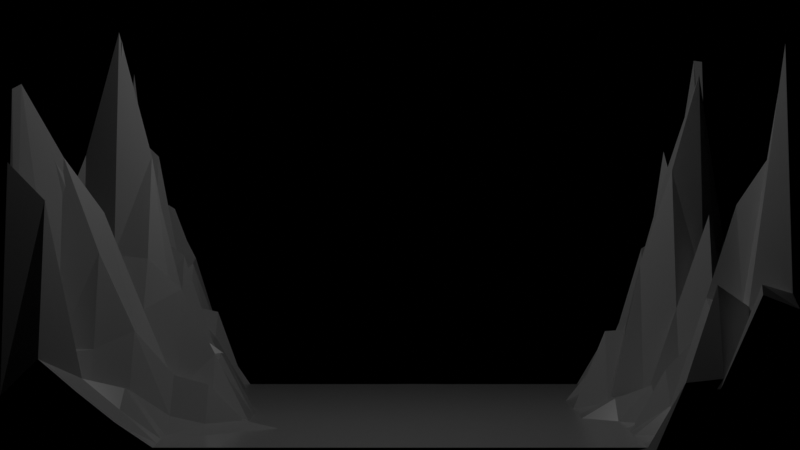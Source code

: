 # Source: Tron_Flat.blend  (saved by Blender 2.80.71; exported with 4.5.12 LTS)
import bpy
from mathutils import Matrix  # noqa: F401  (used for matrix-valued properties, if any)

bpy.ops.wm.read_factory_settings(use_empty=True)
scene = bpy.context.scene
scene.name = 'Scene'

# ---- collections
col_collection = bpy.data.collections.new('Collection'); scene.collection.children.link(col_collection)

# ---- materials (node trees are filled in below, after node groups)
mat_material = bpy.data.materials.new('Material')
mat_material.use_transparent_shadow = False
mat_material.roughness = 0.25

# ---- material node trees
mat_material.use_nodes = True; mat_material.node_tree.nodes.clear()
_N = mat_material.node_tree.nodes; _L = mat_material.node_tree.links
n0 = _N.new('ShaderNodeOutputMaterial'); n0.name = 'Material Output'; n0.location = (300, 300)
n1 = _N.new('ShaderNodeBsdfPrincipled'); n1.name = 'Principled BSDF'; n1.location = (10, 300)
n1.distribution = 'GGX'
n1.subsurface_method = 'BURLEY'
n1.inputs[2].default_value = 0.3
n1.inputs[3].default_value = 1.55
n1.inputs[27].default_value = (0.0, 0.0, 0.0, 1.0)
n1.inputs[28].default_value = 1.0
_L.new(n1.outputs[0], n0.inputs[0])
n0.is_active_output = True

# ---- world
world_world = bpy.data.worlds.new('World'); scene.world = world_world
world_world.use_nodes = True; world_world.node_tree.nodes.clear()
_N = world_world.node_tree.nodes; _L = world_world.node_tree.links
n0 = _N.new('ShaderNodeOutputWorld'); n0.name = 'World Output'; n0.location = (300, 300)
n1 = _N.new('ShaderNodeBackground'); n1.name = 'Background'; n1.location = (10, 300)
n1.inputs[0].default_value = (0.0, 0.0, 0.0, 1.0)
_L.new(n1.outputs[0], n0.inputs[0])
n0.is_active_output = True
world_world.color = (0.05088, 0.05088, 0.05088)
world_world.use_sun_shadow = False
world_world.sun_shadow_jitter_overblur = 0.0

# ---- cameras
cam_camera = bpy.data.cameras.new('Camera')
cam_camera.dof.focus_distance = 0.0
cam_camera.dof.aperture_fstop = 128.0

# ---- lights
light_point = bpy.data.lights.new('Point', 'POINT')
light_point.transmission_factor = 0.0
light_point.energy = 1000.0
light_point.shadow_buffer_clip_start = 0.5
light_point.shadow_soft_size = 0.25
light_point.shadow_maximum_resolution = 0.006
light_point.use_absolute_resolution = True

# ---- meshes
me_plane = bpy.data.meshes.new('Plane')
me_plane.from_pydata([(18.0, 20.0, 10.95), (-18.0, 14.29, 3.743), (-18.0, 6.667, 8.573), (12.86, 0.0, 2.905), (18.0, 1.905, 18.49), (18.0, 3.81, 13.51), (18.0, 6.667, 1.945), (18.0, 7.619, 6.958), (18.0, 14.29, 7.078), (18.0, 15.24, 10.68), (18.0, 16.19, 13.67), (18.0, 17.14, 13.39), (18.0, 18.1, 20.08), (16.29, 20.0, 2.488), (14.57, 20.0, 2.322), (0.8571, 20.0, 0.0), (-14.57, 20.0, 11.27), (-16.29, 5.714, 2.695), (-16.29, 6.667, 2.138), (-16.29, 8.571, 3.329), (-16.29, 12.38, 1.448), (-16.29, 17.14, 15.79), (-16.29, 18.1, 19.26), (-14.57, 5.714, 4.019), (-14.57, 6.667, 8.49), (-14.57, 7.619, 20.0), (-14.57, 8.571, 4.595), (-14.57, 11.43, 1.383), (-14.57, 12.38, 4.225), (-14.57, 15.24, 5.085), (-14.57, 17.14, 14.14), (-14.57, 19.05, 2.259), (-12.86, 0.9524, 1.545), (-12.86, 3.81, 4.912), (-12.86, 5.714, 5.769), (-12.86, 10.48, 2.497), (-11.14, 4.762, 2.609), (-11.14, 6.667, 6.741), (-11.14, 8.571, 3.026), (-11.14, 14.29, 0.0), (-9.429, 8.571, 3.273), (-7.714, 3.81, 0.0), (-6.0, 3.81, 0.0), (2.571, 3.81, 0.0), (2.571, 16.19, 0.0), (4.286, 6.667, 0.0), (6.0, 17.14, 0.0), (6.0, 19.05, 0.0), (7.714, 3.81, 0.0), (9.429, 9.524, 0.0), (9.429, 10.48, 0.0), (9.429, 11.43, 0.0), (11.14, 6.667, 0.0), (11.14, 15.24, 0.0), (12.86, 0.9524, 0.5216), (12.86, 1.905, 0.1832), (12.86, 2.857, 1.407), (12.86, 3.81, 3.01), (12.86, 6.667, 1.848), (12.86, 7.619, 1.374), (12.86, 9.524, 7.931), (12.86, 11.43, 1.802), (12.86, 13.33, 4.395), (12.86, 16.19, 1.847), (12.86, 17.14, 2.876), (12.86, 18.1, 2.727), (14.57, 0.9524, 7.26), (14.57, 1.905, 5.868), (14.57, 2.857, 6.537), (14.57, 4.762, 4.424), (14.57, 5.714, 2.184), (14.57, 7.619, 0.438), (14.57, 8.571, 5.615), (14.57, 9.524, 12.93), (14.57, 10.48, 13.15), (14.57, 11.43, 14.08), (14.57, 14.29, 4.633), (14.57, 15.24, 4.786), (14.57, 18.1, 3.781), (16.29, 1.905, 6.195), (16.29, 2.857, 6.14), (16.29, 7.619, 5.243), (16.29, 8.571, 10.56), (16.29, 13.33, 2.445), (16.29, 14.29, 3.961), (16.29, 15.24, 3.275), (16.29, 16.19, 6.547), (-18.0, 0.009943, 2.298), (18.0, -0.008611, 6.218), (-18.0, 19.99, 4.171), (-17.99, 19.04, 12.15), (-17.99, 18.09, 0.258), (-17.99, 17.15, 7.924), (-18.0, 16.19, 2.516), (-18.01, 15.23, 7.337), (-17.99, 13.34, 0.7296), (-17.99, 12.38, -0.001931), (-17.99, 11.42, 0.319), (-18.0, 10.47, 5.207), (-18.0, 9.525, 7.037), (-17.99, 8.572, 4.124), (-18.0, 7.61, 6.953), (-18.01, 5.71, 4.389), (-17.99, 4.758, 9.652), (-17.99, 3.807, 0.7964), (-18.01, 2.856, 16.72), (-18.01, 1.903, 4.874), (-18.0, 0.9525, 12.89), (-16.29, 0.009431, 3.968), (-14.58, 0.005587, 2.511), (-12.86, 0.002335, 1.141), (-11.15, 0.000857, -0.009424), (-9.429, 0.0, -0.01), (-7.714, 0.0, -0.01), (-6.0, 0.0, -0.01), (-4.286, 0.0, -0.01), (-2.571, 0.0, -0.01), (-0.8571, 0.0, -0.01), (0.8571, 0.0, -0.01), (2.571, 0.0, -0.01), (4.286, 0.0, -0.01), (6.0, 0.0, -0.01), (7.714, 0.0, -0.01), (9.429, 0.0, -0.01), (11.15, -0.003789, -0.008745), (14.58, 0.002269, 3.093), (16.29, -0.0085, 7.333), (18.01, 0.9586, 6.873), (18.01, 2.856, 16.43), (17.99, 4.759, 0.9808), (17.99, 5.717, 1.535), (17.99, 8.568, 1.939), (17.99, 9.525, 2.551), (17.99, 10.48, 0.1627), (18.0, 11.42, 8.547), (18.0, 12.37, 3.155), (18.0, 13.34, 2.296), (18.01, 19.04, 6.507), (12.86, 20.0, 2.886), (11.15, 20.0, -0.008831), (9.429, 20.0, -0.01), (7.714, 20.0, -0.01), (6.0, 20.0, -0.01), (4.286, 20.0, -0.01), (2.571, 20.0, -0.01), (-0.8571, 20.0, -0.01), (-2.571, 20.0, -0.01), (-4.286, 20.0, -0.01), (-6.0, 20.0, -0.01), (-7.714, 20.0, -0.01), (-9.431, 20.0, -0.008843), (-11.15, 20.0, 2.479), (-12.86, 20.01, 7.931), (-16.29, 19.99, 6.012), (-16.29, 0.9525, 11.14), (-16.29, 1.903, 3.953), (-16.29, 2.866, 4.099), (-16.29, 3.816, 13.29), (-16.28, 4.756, 10.93), (-16.28, 7.618, 13.64), (-16.29, 9.524, 7.968), (-16.29, 10.47, 5.188), (-16.29, 11.42, 3.045), (-16.29, 13.34, 5.22), (-16.29, 14.29, 5.701), (-16.29, 15.24, 2.469), (-16.28, 16.2, 2.576), (-16.29, 19.04, 7.922), (-14.58, 0.9513, 2.969), (-14.58, 1.906, 1.301), (-14.57, 2.866, 4.099), (-14.58, 3.816, 8.678), (-14.58, 4.755, 10.63), (-14.58, 9.52, 6.289), (-14.57, 10.47, 0.5427), (-14.58, 13.33, 2.214), (-14.58, 14.29, 1.491), (-14.57, 16.2, 9.443), (-14.58, 18.09, 5.745), (-12.86, 1.907, 2.382), (-12.86, 2.863, 2.159), (-12.87, 4.763, 4.552), (-12.86, 6.674, 8.3), (-12.87, 7.621, 13.59), (-12.86, 8.564, 12.01), (-12.86, 9.516, 0.5428), (-12.86, 11.43, 0.7908), (-12.86, 12.38, 1.815), (-12.86, 13.33, -0.002221), (-12.86, 14.29, 1.508), (-12.86, 15.25, 4.911), (-12.86, 16.2, 8.198), (-12.86, 17.14, 5.176), (-12.86, 18.09, 4.037), (-12.86, 19.06, 7.639), (-11.15, 0.9536, -0.009245), (-11.15, 1.905, -0.009032), (-11.15, 2.859, -0.008614), (-11.15, 3.817, 0.7581), (-11.15, 5.717, 1.695), (-11.15, 7.618, 0.9415), (-11.14, 9.52, 4.376), (-11.14, 10.47, 3.401), (-11.15, 11.42, 2.363), (-11.15, 12.38, -0.008242), (-11.14, 13.33, -0.009801), (-11.15, 15.24, 0.738), (-11.15, 16.19, 3.046), (-11.15, 17.14, 3.264), (-11.15, 18.09, 4.693), (-11.15, 19.05, 0.07972), (-9.429, 0.9524, -0.01), (-9.429, 1.905, -0.01), (-9.429, 2.858, -0.009944), (-9.431, 3.815, 0.378), (-9.433, 4.763, 2.149), (-9.435, 5.716, 1.036), (-9.436, 6.669, 3.45), (-9.435, 7.618, 2.867), (-9.435, 9.521, 3.137), (-9.434, 10.47, 0.8897), (-9.432, 11.42, -0.008385), (-9.43, 12.38, -0.009748), (-9.429, 13.33, -0.01), (-9.429, 14.29, -0.009946), (-9.431, 15.24, -0.009393), (-9.433, 16.19, -0.008813), (-9.434, 17.14, -0.008472), (-9.433, 18.09, -0.008819), (-9.432, 19.05, -0.009552), (-7.714, 0.9524, -0.01), (-7.714, 1.905, -0.01), (-7.714, 2.857, -0.01), (-7.717, 4.763, 0.3769), (-7.718, 5.715, -0.009269), (-7.719, 6.668, -0.008827), (-7.719, 7.619, -0.008618), (-7.719, 8.572, -0.008602), (-7.719, 9.522, -0.008791), (-7.717, 10.47, -0.00932), (-7.715, 11.43, -0.009926), (-7.714, 12.38, -0.01), (-7.714, 13.33, -0.01), (-7.714, 14.29, -0.01), (-7.714, 15.24, -0.01), (-7.714, 16.19, -0.01), (-7.714, 17.14, -0.01), (-7.714, 18.1, -0.01), (-7.714, 19.05, -0.01), (-6.0, 0.9524, -0.01), (-6.0, 1.905, -0.01), (-6.0, 2.857, -0.01), (-6.0, 4.762, -0.01), (-6.0, 5.714, -0.01), (-6.0, 6.667, -0.01), (-6.0, 7.619, -0.01), (-6.0, 8.571, -0.01), (-6.0, 9.524, -0.01), (-6.0, 10.48, -0.01), (-6.0, 11.43, -0.01), (-6.0, 12.38, -0.01), (-6.0, 13.33, -0.01), (-6.0, 14.29, -0.01), (-6.0, 15.24, -0.01), (-6.0, 16.19, -0.01), (-6.0, 17.14, -0.01), (-6.0, 18.1, -0.01), (-6.0, 19.05, -0.01), (-4.286, 0.9524, -0.01), (-4.286, 1.905, -0.01), (-4.286, 2.857, -0.01), (-4.286, 3.81, -0.01), (-4.286, 4.762, -0.01), (-4.286, 5.714, -0.01), (-4.286, 6.667, -0.01), (-4.286, 7.619, -0.01), (-4.286, 8.571, -0.01), (-4.286, 9.524, -0.01), (-4.286, 10.48, -0.01), (-4.286, 11.43, -0.01), (-4.286, 12.38, -0.01), (-4.286, 13.33, -0.01), (-4.286, 14.29, -0.01), (-4.286, 15.24, -0.01), (-4.286, 16.19, -0.01), (-4.286, 17.14, -0.01), (-4.286, 18.1, -0.01), (-4.286, 19.05, -0.01), (-2.571, 0.9524, -0.01), (-2.571, 1.905, -0.01), (-2.571, 2.857, -0.01), (-2.571, 3.81, -0.01), (-2.571, 4.762, -0.01), (-2.571, 5.714, -0.01), (-2.571, 6.667, -0.01), (-2.571, 7.619, -0.01), (-2.571, 8.571, -0.01), (-2.571, 9.524, -0.01), (-2.571, 10.48, -0.01), (-2.571, 11.43, -0.01), (-2.571, 12.38, -0.01), (-2.571, 13.33, -0.01), (-2.571, 14.29, -0.01), (-2.571, 15.24, -0.01), (-2.571, 16.19, -0.01), (-2.571, 17.14, -0.01), (-2.571, 18.1, -0.01), (-2.571, 19.05, -0.01), (-0.8571, 0.9524, -0.01), (-0.8571, 1.905, -0.01), (-0.8571, 2.857, -0.01), (-0.8571, 3.81, -0.01), (-0.8571, 4.762, -0.01), (-0.8571, 5.714, -0.01), (-0.8571, 6.667, -0.01), (-0.8571, 7.619, -0.01), (-0.8571, 8.571, -0.01), (-0.8571, 9.524, -0.01), (-0.8571, 10.48, -0.01), (-0.8571, 11.43, -0.01), (-0.8571, 12.38, -0.01), (-0.8571, 13.33, -0.01), (-0.8571, 14.29, -0.01), (-0.8571, 15.24, -0.01), (-0.8571, 16.19, -0.01), (-0.8571, 17.14, -0.01), (-0.8571, 18.1, -0.01), (-0.8571, 19.05, -0.01), (0.8571, 0.9524, -0.01), (0.8571, 1.905, -0.01), (0.8571, 2.857, -0.01), (0.8571, 3.81, -0.01), (0.8571, 4.762, -0.01), (0.8571, 5.714, -0.01), (0.8571, 6.667, -0.01), (0.8571, 7.619, -0.01), (0.8571, 8.571, -0.01), (0.8571, 9.524, -0.01), (0.8571, 10.48, -0.01), (0.8571, 11.43, -0.01), (0.8571, 12.38, -0.01), (0.8571, 13.33, -0.01), (0.8571, 14.29, -0.01), (0.8571, 15.24, -0.01), (0.8571, 16.19, -0.01), (0.8571, 17.14, -0.01), (0.8571, 18.1, -0.01), (0.8571, 19.05, -0.01), (2.571, 0.9524, -0.01), (2.571, 1.905, -0.01), (2.571, 2.857, -0.01), (2.571, 4.762, -0.01), (2.571, 5.714, -0.01), (2.571, 6.667, -0.01), (2.571, 7.619, -0.01), (2.571, 8.571, -0.01), (2.571, 9.524, -0.01), (2.571, 10.48, -0.01), (2.571, 11.43, -0.01), (2.571, 12.38, -0.01), (2.571, 13.33, -0.01), (2.571, 14.29, -0.01), (2.571, 15.24, -0.01), (2.571, 17.14, -0.01), (2.571, 18.1, -0.01), (2.571, 19.05, -0.01), (4.286, 0.9524, -0.01), (4.286, 1.905, -0.01), (4.286, 2.857, -0.01), (4.286, 3.81, -0.01), (4.286, 4.762, -0.01), (4.286, 5.714, -0.01), (4.286, 7.619, -0.01), (4.286, 8.571, -0.01), (4.286, 9.524, -0.01), (4.286, 10.48, -0.01), (4.286, 11.43, -0.01), (4.286, 12.38, -0.01), (4.286, 13.33, -0.01), (4.286, 14.29, -0.01), (4.286, 15.24, -0.01), (4.286, 16.19, -0.01), (4.286, 17.14, -0.01), (4.286, 18.1, -0.01), (4.286, 19.05, -0.01), (6.0, 0.9524, -0.01), (6.0, 1.905, -0.01), (6.0, 2.857, -0.01), (6.0, 3.81, -0.01), (6.0, 4.762, -0.01), (6.0, 5.714, -0.01), (6.0, 6.667, -0.01), (6.0, 7.619, -0.01), (6.0, 8.571, -0.01), (6.0, 9.524, -0.01), (6.0, 10.48, -0.01), (6.0, 11.43, -0.01), (6.0, 12.38, -0.01), (6.0, 13.33, -0.01), (6.0, 14.29, -0.01), (6.0, 15.24, -0.01), (6.0, 16.19, -0.01), (6.0, 18.1, -0.01), (7.714, 0.9524, -0.01), (7.714, 1.905, -0.01), (7.714, 2.857, -0.01), (7.714, 4.762, -0.01), (7.714, 5.714, -0.01), (7.714, 6.667, -0.01), (7.714, 7.619, -0.01), (7.714, 8.571, -0.01), (7.714, 9.524, -0.01), (7.714, 10.48, -0.01), (7.714, 11.43, -0.01), (7.714, 12.38, -0.01), (7.714, 13.33, -0.01), (7.714, 14.29, -0.01), (7.714, 15.24, -0.01), (7.714, 16.19, -0.01), (7.714, 17.14, -0.01), (7.714, 18.1, -0.01), (7.714, 19.05, -0.01), (9.429, 0.9524, -0.01), (9.429, 1.905, -0.01), (9.429, 2.857, -0.01), (9.429, 3.81, -0.01), (9.429, 4.762, -0.01), (9.429, 5.714, -0.01), (9.429, 6.668, -0.009908), (9.431, 7.62, -0.009743), (9.431, 8.571, -0.009721), (9.432, 12.38, -0.009384), (9.432, 13.33, -0.009516), (9.43, 14.28, -0.009772), (9.429, 15.24, -0.01), (9.429, 16.19, -0.01), (9.429, 17.14, -0.01), (9.429, 18.1, -0.01), (9.429, 19.05, -0.01), (11.14, 0.9501, -0.009533), (11.14, 1.906, -0.009852), (11.15, 2.86, -0.009182), (11.15, 3.809, -0.009252), (11.14, 4.759, -0.009478), (11.14, 5.715, -0.009849), (11.15, 7.621, 1.017), (11.15, 8.57, 0.9278), (11.15, 9.529, 0.5045), (11.15, 10.47, 4.237), (11.15, 11.42, 1.796), (11.15, 12.38, 1.076), (11.15, 13.33, 2.106), (11.15, 14.28, -0.008238), (11.15, 16.19, -0.009004), (11.15, 17.14, -0.008822), (11.15, 18.09, -0.008877), (11.15, 19.05, -0.009164), (12.86, 4.757, 0.5416), (12.86, 5.714, -0.009077), (12.86, 8.574, 0.225), (12.87, 10.47, 4.366), (12.86, 12.38, 0.09671), (12.86, 14.28, 1.805), (12.86, 15.24, 2.305), (12.86, 19.05, 1.303), (14.58, 3.805, 2.715), (14.57, 6.67, 0.1728), (14.57, 12.37, 7.901), (14.57, 13.33, 2.836), (14.58, 16.19, 2.597), (14.58, 17.15, 8.596), (14.58, 19.04, 6.205), (16.29, 0.9533, 1.633), (16.29, 3.804, 10.99), (16.28, 4.754, 3.053), (16.28, 5.712, 3.491), (16.29, 6.672, 3.643), (16.28, 9.526, 6.619), (16.28, 10.48, 18.19), (16.28, 11.42, 6.915), (16.29, 12.37, 0.2703), (16.29, 17.15, 4.454), (16.3, 18.09, 9.465), (16.29, 19.04, 7.09)], [], [(483, 137, 0, 13), (167, 31, 16, 153), (31, 194, 152, 16), (327, 347, 15, 145), (347, 365, 144, 15), (384, 47, 142, 143), (47, 421, 141, 142), (464, 471, 14, 138), (471, 483, 13, 14), (103, 158, 17, 102), (102, 17, 18, 2), (2, 18, 159, 101), (101, 159, 19, 100), (100, 19, 160, 99), (97, 162, 20, 96), (96, 20, 163, 95), (95, 163, 164, 1), (1, 164, 165, 94), (93, 166, 21, 92), (92, 21, 22, 91), (91, 22, 167, 90), (158, 172, 23, 17), (17, 23, 24, 18), (18, 24, 25, 159), (159, 25, 26, 19), (19, 26, 173, 160), (161, 174, 27, 162), (162, 27, 28, 20), (20, 28, 175, 163), (164, 176, 29, 165), (165, 29, 177, 166), (166, 177, 30, 21), (21, 30, 178, 22), (22, 178, 31, 167), (109, 110, 32, 168), (168, 32, 179, 169), (170, 180, 33, 171), (171, 33, 181, 172), (172, 181, 34, 23), (23, 34, 182, 24), (24, 182, 183, 25), (25, 183, 184, 26), (26, 184, 185, 173), (173, 185, 35, 174), (174, 35, 186, 27), (27, 186, 187, 28), (28, 187, 188, 175), (176, 189, 190, 29), (29, 190, 191, 177), (177, 191, 192, 30), (30, 192, 193, 178), (178, 193, 194, 31), (110, 111, 195, 32), (32, 195, 196, 179), (180, 197, 198, 33), (33, 198, 36, 181), (181, 36, 199, 34), (34, 199, 37, 182), (182, 37, 200, 183), (183, 200, 38, 184), (184, 38, 201, 185), (185, 201, 202, 35), (35, 202, 203, 186), (188, 205, 39, 189), (189, 39, 206, 190), (198, 214, 215, 36), (36, 215, 216, 199), (199, 216, 217, 37), (37, 217, 218, 200), (200, 218, 40, 38), (38, 40, 219, 201), (205, 223, 224, 39), (39, 224, 225, 206), (213, 232, 41, 214), (214, 41, 233, 215), (218, 236, 237, 40), (40, 237, 238, 219), (232, 251, 42, 41), (41, 42, 252, 233), (251, 270, 271, 42), (42, 271, 272, 252), (330, 350, 43, 331), (331, 43, 351, 332), (343, 362, 44, 344), (344, 44, 363, 345), (350, 368, 369, 43), (43, 369, 370, 351), (352, 371, 45, 353), (353, 45, 372, 354), (362, 380, 381, 44), (44, 381, 382, 363), (371, 390, 391, 45), (45, 391, 392, 372), (381, 401, 46, 382), (382, 46, 402, 383), (383, 402, 47, 384), (387, 405, 48, 388), (388, 48, 406, 389), (401, 418, 419, 46), (46, 419, 420, 402), (402, 420, 421, 47), (405, 424, 425, 48), (48, 425, 426, 406), (410, 430, 49, 411), (411, 49, 50, 412), (412, 50, 51, 413), (413, 51, 431, 414), (427, 444, 52, 428), (428, 52, 445, 429), (430, 446, 447, 49), (49, 447, 448, 50), (50, 448, 449, 51), (51, 449, 450, 431), (433, 452, 53, 434), (434, 53, 453, 435), (124, 3, 54, 439), (439, 54, 55, 440), (440, 55, 56, 441), (441, 56, 57, 442), (442, 57, 457, 443), (444, 458, 58, 52), (52, 58, 59, 445), (445, 59, 459, 446), (446, 459, 60, 447), (447, 60, 460, 448), (448, 460, 61, 449), (449, 61, 461, 450), (450, 461, 62, 451), (451, 62, 462, 452), (452, 462, 463, 53), (53, 463, 63, 453), (453, 63, 64, 454), (454, 64, 65, 455), (455, 65, 464, 456), (3, 125, 66, 54), (54, 66, 67, 55), (55, 67, 68, 56), (56, 68, 465, 57), (57, 465, 69, 457), (457, 69, 70, 458), (458, 70, 466, 58), (58, 466, 71, 59), (59, 71, 72, 459), (459, 72, 73, 60), (60, 73, 74, 460), (460, 74, 75, 61), (61, 75, 467, 461), (461, 467, 468, 62), (62, 468, 76, 462), (462, 76, 77, 463), (463, 77, 469, 63), (63, 469, 470, 64), (64, 470, 78, 65), (65, 78, 471, 464), (125, 126, 472, 66), (66, 472, 79, 67), (67, 79, 80, 68), (68, 80, 473, 465), (465, 473, 474, 69), (69, 474, 475, 70), (70, 475, 476, 466), (466, 476, 81, 71), (71, 81, 82, 72), (72, 82, 477, 73), (73, 477, 478, 74), (74, 478, 479, 75), (75, 479, 480, 467), (467, 480, 83, 468), (468, 83, 84, 76), (76, 84, 85, 77), (77, 85, 86, 469), (469, 86, 481, 470), (470, 481, 482, 78), (78, 482, 483, 471), (472, 127, 4, 79), (79, 4, 128, 80), (80, 128, 5, 473), (473, 5, 129, 474), (475, 130, 6, 476), (476, 6, 7, 81), (81, 7, 131, 82), (82, 131, 132, 477), (480, 135, 136, 83), (83, 136, 8, 84), (84, 8, 9, 85), (85, 9, 10, 86), (86, 10, 11, 481), (481, 11, 12, 482), (482, 12, 137, 483), (90, 167, 153, 89), (194, 210, 151, 152), (210, 229, 150, 151), (229, 248, 149, 150), (248, 267, 148, 149), (267, 287, 147, 148), (287, 307, 146, 147), (307, 327, 145, 146), (365, 384, 143, 144), (421, 438, 140, 141), (438, 456, 139, 140), (456, 464, 138, 139), (87, 108, 154, 107), (107, 154, 155, 106), (106, 155, 156, 105), (105, 156, 157, 104), (104, 157, 158, 103), (99, 160, 161, 98), (98, 161, 162, 97), (94, 165, 166, 93), (108, 109, 168, 154), (154, 168, 169, 155), (155, 169, 170, 156), (156, 170, 171, 157), (157, 171, 172, 158), (160, 173, 174, 161), (163, 175, 176, 164), (169, 179, 180, 170), (175, 188, 189, 176), (179, 196, 197, 180), (186, 203, 204, 187), (187, 204, 205, 188), (190, 206, 207, 191), (191, 207, 208, 192), (192, 208, 209, 193), (193, 209, 210, 194), (111, 112, 211, 195), (195, 211, 212, 196), (196, 212, 213, 197), (197, 213, 214, 198), (201, 219, 220, 202), (202, 220, 221, 203), (203, 221, 222, 204), (204, 222, 223, 205), (206, 225, 226, 207), (207, 226, 227, 208), (208, 227, 228, 209), (209, 228, 229, 210), (112, 113, 230, 211), (211, 230, 231, 212), (212, 231, 232, 213), (215, 233, 234, 216), (216, 234, 235, 217), (217, 235, 236, 218), (219, 238, 239, 220), (220, 239, 240, 221), (221, 240, 241, 222), (222, 241, 242, 223), (223, 242, 243, 224), (224, 243, 244, 225), (225, 244, 245, 226), (226, 245, 246, 227), (227, 246, 247, 228), (228, 247, 248, 229), (113, 114, 249, 230), (230, 249, 250, 231), (231, 250, 251, 232), (233, 252, 253, 234), (234, 253, 254, 235), (235, 254, 255, 236), (236, 255, 256, 237), (237, 256, 257, 238), (238, 257, 258, 239), (239, 258, 259, 240), (240, 259, 260, 241), (241, 260, 261, 242), (242, 261, 262, 243), (243, 262, 263, 244), (244, 263, 264, 245), (245, 264, 265, 246), (246, 265, 266, 247), (247, 266, 267, 248), (114, 115, 268, 249), (249, 268, 269, 250), (250, 269, 270, 251), (252, 272, 273, 253), (253, 273, 274, 254), (254, 274, 275, 255), (255, 275, 276, 256), (256, 276, 277, 257), (257, 277, 278, 258), (258, 278, 279, 259), (259, 279, 280, 260), (260, 280, 281, 261), (261, 281, 282, 262), (262, 282, 283, 263), (263, 283, 284, 264), (264, 284, 285, 265), (265, 285, 286, 266), (266, 286, 287, 267), (115, 116, 288, 268), (268, 288, 289, 269), (269, 289, 290, 270), (270, 290, 291, 271), (271, 291, 292, 272), (272, 292, 293, 273), (273, 293, 294, 274), (274, 294, 295, 275), (275, 295, 296, 276), (276, 296, 297, 277), (277, 297, 298, 278), (278, 298, 299, 279), (279, 299, 300, 280), (280, 300, 301, 281), (281, 301, 302, 282), (282, 302, 303, 283), (283, 303, 304, 284), (284, 304, 305, 285), (285, 305, 306, 286), (286, 306, 307, 287), (116, 117, 308, 288), (288, 308, 309, 289), (289, 309, 310, 290), (290, 310, 311, 291), (291, 311, 312, 292), (292, 312, 313, 293), (293, 313, 314, 294), (294, 314, 315, 295), (295, 315, 316, 296), (296, 316, 317, 297), (297, 317, 318, 298), (298, 318, 319, 299), (299, 319, 320, 300), (300, 320, 321, 301), (301, 321, 322, 302), (302, 322, 323, 303), (303, 323, 324, 304), (304, 324, 325, 305), (305, 325, 326, 306), (306, 326, 327, 307), (117, 118, 328, 308), (308, 328, 329, 309), (309, 329, 330, 310), (310, 330, 331, 311), (311, 331, 332, 312), (312, 332, 333, 313), (313, 333, 334, 314), (314, 334, 335, 315), (315, 335, 336, 316), (316, 336, 337, 317), (317, 337, 338, 318), (318, 338, 339, 319), (319, 339, 340, 320), (320, 340, 341, 321), (321, 341, 342, 322), (322, 342, 343, 323), (323, 343, 344, 324), (324, 344, 345, 325), (325, 345, 346, 326), (326, 346, 347, 327), (118, 119, 348, 328), (328, 348, 349, 329), (329, 349, 350, 330), (332, 351, 352, 333), (333, 352, 353, 334), (334, 353, 354, 335), (335, 354, 355, 336), (336, 355, 356, 337), (337, 356, 357, 338), (338, 357, 358, 339), (339, 358, 359, 340), (340, 359, 360, 341), (341, 360, 361, 342), (342, 361, 362, 343), (345, 363, 364, 346), (346, 364, 365, 347), (119, 120, 366, 348), (348, 366, 367, 349), (349, 367, 368, 350), (351, 370, 371, 352), (354, 372, 373, 355), (355, 373, 374, 356), (356, 374, 375, 357), (357, 375, 376, 358), (358, 376, 377, 359), (359, 377, 378, 360), (360, 378, 379, 361), (361, 379, 380, 362), (363, 382, 383, 364), (364, 383, 384, 365), (120, 121, 385, 366), (366, 385, 386, 367), (367, 386, 387, 368), (368, 387, 388, 369), (369, 388, 389, 370), (370, 389, 390, 371), (372, 392, 393, 373), (373, 393, 394, 374), (374, 394, 395, 375), (375, 395, 396, 376), (376, 396, 397, 377), (377, 397, 398, 378), (378, 398, 399, 379), (379, 399, 400, 380), (380, 400, 401, 381), (121, 122, 403, 385), (385, 403, 404, 386), (386, 404, 405, 387), (389, 406, 407, 390), (390, 407, 408, 391), (391, 408, 409, 392), (392, 409, 410, 393), (393, 410, 411, 394), (394, 411, 412, 395), (395, 412, 413, 396), (396, 413, 414, 397), (397, 414, 415, 398), (398, 415, 416, 399), (399, 416, 417, 400), (400, 417, 418, 401), (122, 123, 422, 403), (403, 422, 423, 404), (404, 423, 424, 405), (406, 426, 427, 407), (407, 427, 428, 408), (408, 428, 429, 409), (409, 429, 430, 410), (414, 431, 432, 415), (415, 432, 433, 416), (416, 433, 434, 417), (417, 434, 435, 418), (418, 435, 436, 419), (419, 436, 437, 420), (420, 437, 438, 421), (123, 124, 439, 422), (422, 439, 440, 423), (423, 440, 441, 424), (424, 441, 442, 425), (425, 442, 443, 426), (426, 443, 444, 427), (429, 445, 446, 430), (431, 450, 451, 432), (432, 451, 452, 433), (435, 453, 454, 436), (436, 454, 455, 437), (437, 455, 456, 438), (443, 457, 458, 444), (126, 88, 127, 472), (474, 129, 130, 475), (477, 132, 133, 478), (478, 133, 134, 479), (479, 134, 135, 480)])
_uv = me_plane.uv_layers.new(name='UVMap')
_uv.uv.foreach_set('vector', [0.9524, 0.9524, 1.0, 0.9524, 1.0, 1.0, 0.9524, 1.0, 0.04762, 0.9524, 0.09524, 0.9524, 0.09524, 1.0, 0.04762, 1.0, 0.09524, 0.9524, 0.1429, 0.9524, 0.1429, 1.0, 0.09524, 1.0, 0.4762, 0.9524, 0.5238, 0.9524, 0.5238, 1.0, 0.4762, 1.0, 0.5238, 0.9524, 0.5714, 0.9524, 0.5714, 1.0, 0.5238, 1.0, 0.619, 0.9524, 0.6667, 0.9524, 0.6667, 1.0, 0.619, 1.0, 0.6667, 0.9524, 0.7143, 0.9524, 0.7143, 1.0, 0.6667, 1.0, 0.8571, 0.9524, 0.9048, 0.9524, 0.9048, 1.0, 0.8571, 1.0, 0.9048, 0.9524, 0.9524, 0.9524, 0.9524, 1.0, 0.9048, 1.0, 0.0, 0.2381, 0.04762, 0.2381, 0.04762, 0.2857, 0.0, 0.2857, 0.0, 0.2857, 0.04762, 0.2857, 0.04762, 0.3333, 0.0, 0.3333, 0.0, 0.3333, 0.04762, 0.3333, 0.04762, 0.381, 0.0, 0.381, 0.0, 0.381, 0.04762, 0.381, 0.04762, 0.4286, 0.0, 0.4286, 0.0, 0.4286, 0.04762, 0.4286, 0.04762, 0.4762, 0.0, 0.4762, 0.0, 0.5714, 0.04762, 0.5714, 0.04762, 0.619, 0.0, 0.619, 0.0, 0.619, 0.04762, 0.619, 0.04762, 0.6667, 0.0, 0.6667, 0.0, 0.6667, 0.04762, 0.6667, 0.04762, 0.7143, 0.0, 0.7143, 0.0, 0.7143, 0.04762, 0.7143, 0.04762, 0.7619, 0.0, 0.7619, 0.0, 0.8095, 0.04762, 0.8095, 0.04762, 0.8571, 0.0, 0.8571, 0.0, 0.8571, 0.04762, 0.8571, 0.04762, 0.9048, 0.0, 0.9048, 0.0, 0.9048, 0.04762, 0.9048, 0.04762, 0.9524, 0.0, 0.9524, 0.04762, 0.2381, 0.09524, 0.2381, 0.09524, 0.2857, 0.04762, 0.2857, 0.04762, 0.2857, 0.09524, 0.2857, 0.09524, 0.3333, 0.04762, 0.3333, 0.04762, 0.3333, 0.09524, 0.3333, 0.09524, 0.381, 0.04762, 0.381, 0.04762, 0.381, 0.09524, 0.381, 0.09524, 0.4286, 0.04762, 0.4286, 0.04762, 0.4286, 0.09524, 0.4286, 0.09524, 0.4762, 0.04762, 0.4762, 0.04762, 0.5238, 0.09524, 0.5238, 0.09524, 0.5714, 0.04762, 0.5714, 0.04762, 0.5714, 0.09524, 0.5714, 0.09524, 0.619, 0.04762, 0.619, 0.04762, 0.619, 0.09524, 0.619, 0.09524, 0.6667, 0.04762, 0.6667, 0.04762, 0.7143, 0.09524, 0.7143, 0.09524, 0.7619, 0.04762, 0.7619, 0.04762, 0.7619, 0.09524, 0.7619, 0.09524, 0.8095, 0.04762, 0.8095, 0.04762, 0.8095, 0.09524, 0.8095, 0.09524, 0.8571, 0.04762, 0.8571, 0.04762, 0.8571, 0.09524, 0.8571, 0.09524, 0.9048, 0.04762, 0.9048, 0.04762, 0.9048, 0.09524, 0.9048, 0.09524, 0.9524, 0.04762, 0.9524, 0.09524, 0.0, 0.1429, 0.0, 0.1429, 0.04762, 0.09524, 0.04762, 0.09524, 0.04762, 0.1429, 0.04762, 0.1429, 0.09524, 0.09524, 0.09524, 0.09524, 0.1429, 0.1429, 0.1429, 0.1429, 0.1905, 0.09524, 0.1905, 0.09524, 0.1905, 0.1429, 0.1905, 0.1429, 0.2381, 0.09524, 0.2381, 0.09524, 0.2381, 0.1429, 0.2381, 0.1429, 0.2857, 0.09524, 0.2857, 0.09524, 0.2857, 0.1429, 0.2857, 0.1429, 0.3333, 0.09524, 0.3333, 0.09524, 0.3333, 0.1429, 0.3333, 0.1429, 0.381, 0.09524, 0.381, 0.09524, 0.381, 0.1429, 0.381, 0.1429, 0.4286, 0.09524, 0.4286, 0.09524, 0.4286, 0.1429, 0.4286, 0.1429, 0.4762, 0.09524, 0.4762, 0.09524, 0.4762, 0.1429, 0.4762, 0.1429, 0.5238, 0.09524, 0.5238, 0.09524, 0.5238, 0.1429, 0.5238, 0.1429, 0.5714, 0.09524, 0.5714, 0.09524, 0.5714, 0.1429, 0.5714, 0.1429, 0.619, 0.09524, 0.619, 0.09524, 0.619, 0.1429, 0.619, 0.1429, 0.6667, 0.09524, 0.6667, 0.09524, 0.7143, 0.1429, 0.7143, 0.1429, 0.7619, 0.09524, 0.7619, 0.09524, 0.7619, 0.1429, 0.7619, 0.1429, 0.8095, 0.09524, 0.8095, 0.09524, 0.8095, 0.1429, 0.8095, 0.1429, 0.8571, 0.09524, 0.8571, 0.09524, 0.8571, 0.1429, 0.8571, 0.1429, 0.9048, 0.09524, 0.9048, 0.09524, 0.9048, 0.1429, 0.9048, 0.1429, 0.9524, 0.09524, 0.9524, 0.1429, 0.0, 0.1905, 0.0, 0.1905, 0.04762, 0.1429, 0.04762, 0.1429, 0.04762, 0.1905, 0.04762, 0.1905, 0.09524, 0.1429, 0.09524, 0.1429, 0.1429, 0.1905, 0.1429, 0.1905, 0.1905, 0.1429, 0.1905, 0.1429, 0.1905, 0.1905, 0.1905, 0.1905, 0.2381, 0.1429, 0.2381, 0.1429, 0.2381, 0.1905, 0.2381, 0.1905, 0.2857, 0.1429, 0.2857, 0.1429, 0.2857, 0.1905, 0.2857, 0.1905, 0.3333, 0.1429, 0.3333, 0.1429, 0.3333, 0.1905, 0.3333, 0.1905, 0.381, 0.1429, 0.381, 0.1429, 0.381, 0.1905, 0.381, 0.1905, 0.4286, 0.1429, 0.4286, 0.1429, 0.4286, 0.1905, 0.4286, 0.1905, 0.4762, 0.1429, 0.4762, 0.1429, 0.4762, 0.1905, 0.4762, 0.1905, 0.5238, 0.1429, 0.5238, 0.1429, 0.5238, 0.1905, 0.5238, 0.1905, 0.5714, 0.1429, 0.5714, 0.1429, 0.6667, 0.1905, 0.6667, 0.1905, 0.7143, 0.1429, 0.7143, 0.1429, 0.7143, 0.1905, 0.7143, 0.1905, 0.7619, 0.1429, 0.7619, 0.1905, 0.1905, 0.2381, 0.1905, 0.2381, 0.2381, 0.1905, 0.2381, 0.1905, 0.2381, 0.2381, 0.2381, 0.2381, 0.2857, 0.1905, 0.2857, 0.1905, 0.2857, 0.2381, 0.2857, 0.2381, 0.3333, 0.1905, 0.3333, 0.1905, 0.3333, 0.2381, 0.3333, 0.2381, 0.381, 0.1905, 0.381, 0.1905, 0.381, 0.2381, 0.381, 0.2381, 0.4286, 0.1905, 0.4286, 0.1905, 0.4286, 0.2381, 0.4286, 0.2381, 0.4762, 0.1905, 0.4762, 0.1905, 0.6667, 0.2381, 0.6667, 0.2381, 0.7143, 0.1905, 0.7143, 0.1905, 0.7143, 0.2381, 0.7143, 0.2381, 0.7619, 0.1905, 0.7619, 0.2381, 0.1429, 0.2857, 0.1429, 0.2857, 0.1905, 0.2381, 0.1905, 0.2381, 0.1905, 0.2857, 0.1905, 0.2857, 0.2381, 0.2381, 0.2381, 0.2381, 0.381, 0.2857, 0.381, 0.2857, 0.4286, 0.2381, 0.4286, 0.2381, 0.4286, 0.2857, 0.4286, 0.2857, 0.4762, 0.2381, 0.4762, 0.2857, 0.1429, 0.3333, 0.1429, 0.3333, 0.1905, 0.2857, 0.1905, 0.2857, 0.1905, 0.3333, 0.1905, 0.3333, 0.2381, 0.2857, 0.2381, 0.3333, 0.1429, 0.381, 0.1429, 0.381, 0.1905, 0.3333, 0.1905, 0.3333, 0.1905, 0.381, 0.1905, 0.381, 0.2381, 0.3333, 0.2381, 0.5238, 0.1429, 0.5714, 0.1429, 0.5714, 0.1905, 0.5238, 0.1905, 0.5238, 0.1905, 0.5714, 0.1905, 0.5714, 0.2381, 0.5238, 0.2381, 0.5238, 0.7619, 0.5714, 0.7619, 0.5714, 0.8095, 0.5238, 0.8095, 0.5238, 0.8095, 0.5714, 0.8095, 0.5714, 0.8571, 0.5238, 0.8571, 0.5714, 0.1429, 0.619, 0.1429, 0.619, 0.1905, 0.5714, 0.1905, 0.5714, 0.1905, 0.619, 0.1905, 0.619, 0.2381, 0.5714, 0.2381, 0.5714, 0.2857, 0.619, 0.2857, 0.619, 0.3333, 0.5714, 0.3333, 0.5714, 0.3333, 0.619, 0.3333, 0.619, 0.381, 0.5714, 0.381, 0.5714, 0.7619, 0.619, 0.7619, 0.619, 0.8095, 0.5714, 0.8095, 0.5714, 0.8095, 0.619, 0.8095, 0.619, 0.8571, 0.5714, 0.8571, 0.619, 0.2857, 0.6667, 0.2857, 0.6667, 0.3333, 0.619, 0.3333, 0.619, 0.3333, 0.6667, 0.3333, 0.6667, 0.381, 0.619, 0.381, 0.619, 0.8095, 0.6667, 0.8095, 0.6667, 0.8571, 0.619, 0.8571, 0.619, 0.8571, 0.6667, 0.8571, 0.6667, 0.9048, 0.619, 0.9048, 0.619, 0.9048, 0.6667, 0.9048, 0.6667, 0.9524, 0.619, 0.9524, 0.6667, 0.1429, 0.7143, 0.1429, 0.7143, 0.1905, 0.6667, 0.1905, 0.6667, 0.1905, 0.7143, 0.1905, 0.7143, 0.2381, 0.6667, 0.2381, 0.6667, 0.8095, 0.7143, 0.8095, 0.7143, 0.8571, 0.6667, 0.8571, 0.6667, 0.8571, 0.7143, 0.8571, 0.7143, 0.9048, 0.6667, 0.9048, 0.6667, 0.9048, 0.7143, 0.9048, 0.7143, 0.9524, 0.6667, 0.9524, 0.7143, 0.1429, 0.7619, 0.1429, 0.7619, 0.1905, 0.7143, 0.1905, 0.7143, 0.1905, 0.7619, 0.1905, 0.7619, 0.2381, 0.7143, 0.2381, 0.7143, 0.4286, 0.7619, 0.4286, 0.7619, 0.4762, 0.7143, 0.4762, 0.7143, 0.4762, 0.7619, 0.4762, 0.7619, 0.5238, 0.7143, 0.5238, 0.7143, 0.5238, 0.7619, 0.5238, 0.7619, 0.5714, 0.7143, 0.5714, 0.7143, 0.5714, 0.7619, 0.5714, 0.7619, 0.619, 0.7143, 0.619, 0.7619, 0.2857, 0.8095, 0.2857, 0.8095, 0.3333, 0.7619, 0.3333, 0.7619, 0.3333, 0.8095, 0.3333, 0.8095, 0.381, 0.7619, 0.381, 0.7619, 0.4286, 0.8095, 0.4286, 0.8095, 0.4762, 0.7619, 0.4762, 0.7619, 0.4762, 0.8095, 0.4762, 0.8095, 0.5238, 0.7619, 0.5238, 0.7619, 0.5238, 0.8095, 0.5238, 0.8095, 0.5714, 0.7619, 0.5714, 0.7619, 0.5714, 0.8095, 0.5714, 0.8095, 0.619, 0.7619, 0.619, 0.7619, 0.7143, 0.8095, 0.7143, 0.8095, 0.7619, 0.7619, 0.7619, 0.7619, 0.7619, 0.8095, 0.7619, 0.8095, 0.8095, 0.7619, 0.8095, 0.8095, 0.0, 0.8571, 0.0, 0.8571, 0.04762, 0.8095, 0.04762, 0.8095, 0.04762, 0.8571, 0.04762, 0.8571, 0.09524, 0.8095, 0.09524, 0.8095, 0.09524, 0.8571, 0.09524, 0.8571, 0.1429, 0.8095, 0.1429, 0.8095, 0.1429, 0.8571, 0.1429, 0.8571, 0.1905, 0.8095, 0.1905, 0.8095, 0.1905, 0.8571, 0.1905, 0.8571, 0.2381, 0.8095, 0.2381, 0.8095, 0.2857, 0.8571, 0.2857, 0.8571, 0.3333, 0.8095, 0.3333, 0.8095, 0.3333, 0.8571, 0.3333, 0.8571, 0.381, 0.8095, 0.381, 0.8095, 0.381, 0.8571, 0.381, 0.8571, 0.4286, 0.8095, 0.4286, 0.8095, 0.4286, 0.8571, 0.4286, 0.8571, 0.4762, 0.8095, 0.4762, 0.8095, 0.4762, 0.8571, 0.4762, 0.8571, 0.5238, 0.8095, 0.5238, 0.8095, 0.5238, 0.8571, 0.5238, 0.8571, 0.5714, 0.8095, 0.5714, 0.8095, 0.5714, 0.8571, 0.5714, 0.8571, 0.619, 0.8095, 0.619, 0.8095, 0.619, 0.8571, 0.619, 0.8571, 0.6667, 0.8095, 0.6667, 0.8095, 0.6667, 0.8571, 0.6667, 0.8571, 0.7143, 0.8095, 0.7143, 0.8095, 0.7143, 0.8571, 0.7143, 0.8571, 0.7619, 0.8095, 0.7619, 0.8095, 0.7619, 0.8571, 0.7619, 0.8571, 0.8095, 0.8095, 0.8095, 0.8095, 0.8095, 0.8571, 0.8095, 0.8571, 0.8571, 0.8095, 0.8571, 0.8095, 0.8571, 0.8571, 0.8571, 0.8571, 0.9048, 0.8095, 0.9048, 0.8095, 0.9048, 0.8571, 0.9048, 0.8571, 0.9524, 0.8095, 0.9524, 0.8571, 0.0, 0.9048, 0.0, 0.9048, 0.04762, 0.8571, 0.04762, 0.8571, 0.04762, 0.9048, 0.04762, 0.9048, 0.09524, 0.8571, 0.09524, 0.8571, 0.09524, 0.9048, 0.09524, 0.9048, 0.1429, 0.8571, 0.1429, 0.8571, 0.1429, 0.9048, 0.1429, 0.9048, 0.1905, 0.8571, 0.1905, 0.8571, 0.1905, 0.9048, 0.1905, 0.9048, 0.2381, 0.8571, 0.2381, 0.8571, 0.2381, 0.9048, 0.2381, 0.9048, 0.2857, 0.8571, 0.2857, 0.8571, 0.2857, 0.9048, 0.2857, 0.9048, 0.3333, 0.8571, 0.3333, 0.8571, 0.3333, 0.9048, 0.3333, 0.9048, 0.381, 0.8571, 0.381, 0.8571, 0.381, 0.9048, 0.381, 0.9048, 0.4286, 0.8571, 0.4286, 0.8571, 0.4286, 0.9048, 0.4286, 0.9048, 0.4762, 0.8571, 0.4762, 0.8571, 0.4762, 0.9048, 0.4762, 0.9048, 0.5238, 0.8571, 0.5238, 0.8571, 0.5238, 0.9048, 0.5238, 0.9048, 0.5714, 0.8571, 0.5714, 0.8571, 0.5714, 0.9048, 0.5714, 0.9048, 0.619, 0.8571, 0.619, 0.8571, 0.619, 0.9048, 0.619, 0.9048, 0.6667, 0.8571, 0.6667, 0.8571, 0.6667, 0.9048, 0.6667, 0.9048, 0.7143, 0.8571, 0.7143, 0.8571, 0.7143, 0.9048, 0.7143, 0.9048, 0.7619, 0.8571, 0.7619, 0.8571, 0.7619, 0.9048, 0.7619, 0.9048, 0.8095, 0.8571, 0.8095, 0.8571, 0.8095, 0.9048, 0.8095, 0.9048, 0.8571, 0.8571, 0.8571, 0.8571, 0.8571, 0.9048, 0.8571, 0.9048, 0.9048, 0.8571, 0.9048, 0.8571, 0.9048, 0.9048, 0.9048, 0.9048, 0.9524, 0.8571, 0.9524, 0.9048, 0.0, 0.9524, 0.0, 0.9524, 0.04762, 0.9048, 0.04762, 0.9048, 0.04762, 0.9524, 0.04762, 0.9524, 0.09524, 0.9048, 0.09524, 0.9048, 0.09524, 0.9524, 0.09524, 0.9524, 0.1429, 0.9048, 0.1429, 0.9048, 0.1429, 0.9524, 0.1429, 0.9524, 0.1905, 0.9048, 0.1905, 0.9048, 0.1905, 0.9524, 0.1905, 0.9524, 0.2381, 0.9048, 0.2381, 0.9048, 0.2381, 0.9524, 0.2381, 0.9524, 0.2857, 0.9048, 0.2857, 0.9048, 0.2857, 0.9524, 0.2857, 0.9524, 0.3333, 0.9048, 0.3333, 0.9048, 0.3333, 0.9524, 0.3333, 0.9524, 0.381, 0.9048, 0.381, 0.9048, 0.381, 0.9524, 0.381, 0.9524, 0.4286, 0.9048, 0.4286, 0.9048, 0.4286, 0.9524, 0.4286, 0.9524, 0.4762, 0.9048, 0.4762, 0.9048, 0.4762, 0.9524, 0.4762, 0.9524, 0.5238, 0.9048, 0.5238, 0.9048, 0.5238, 0.9524, 0.5238, 0.9524, 0.5714, 0.9048, 0.5714, 0.9048, 0.5714, 0.9524, 0.5714, 0.9524, 0.619, 0.9048, 0.619, 0.9048, 0.619, 0.9524, 0.619, 0.9524, 0.6667, 0.9048, 0.6667, 0.9048, 0.6667, 0.9524, 0.6667, 0.9524, 0.7143, 0.9048, 0.7143, 0.9048, 0.7143, 0.9524, 0.7143, 0.9524, 0.7619, 0.9048, 0.7619, 0.9048, 0.7619, 0.9524, 0.7619, 0.9524, 0.8095, 0.9048, 0.8095, 0.9048, 0.8095, 0.9524, 0.8095, 0.9524, 0.8571, 0.9048, 0.8571, 0.9048, 0.8571, 0.9524, 0.8571, 0.9524, 0.9048, 0.9048, 0.9048, 0.9048, 0.9048, 0.9524, 0.9048, 0.9524, 0.9524, 0.9048, 0.9524, 0.9524, 0.04762, 1.0, 0.04762, 1.0, 0.09524, 0.9524, 0.09524, 0.9524, 0.09524, 1.0, 0.09524, 1.0, 0.1429, 0.9524, 0.1429, 0.9524, 0.1429, 1.0, 0.1429, 1.0, 0.1905, 0.9524, 0.1905, 0.9524, 0.1905, 1.0, 0.1905, 1.0, 0.2381, 0.9524, 0.2381, 0.9524, 0.2857, 1.0, 0.2857, 1.0, 0.3333, 0.9524, 0.3333, 0.9524, 0.3333, 1.0, 0.3333, 1.0, 0.381, 0.9524, 0.381, 0.9524, 0.381, 1.0, 0.381, 1.0, 0.4286, 0.9524, 0.4286, 0.9524, 0.4286, 1.0, 0.4286, 1.0, 0.4762, 0.9524, 0.4762, 0.9524, 0.619, 1.0, 0.619, 1.0, 0.6667, 0.9524, 0.6667, 0.9524, 0.6667, 1.0, 0.6667, 1.0, 0.7143, 0.9524, 0.7143, 0.9524, 0.7143, 1.0, 0.7143, 1.0, 0.7619, 0.9524, 0.7619, 0.9524, 0.7619, 1.0, 0.7619, 1.0, 0.8095, 0.9524, 0.8095, 0.9524, 0.8095, 1.0, 0.8095, 1.0, 0.8571, 0.9524, 0.8571, 0.9524, 0.8571, 1.0, 0.8571, 1.0, 0.9048, 0.9524, 0.9048, 0.9524, 0.9048, 1.0, 0.9048, 1.0, 0.9524, 0.9524, 0.9524, 0.0, 0.9524, 0.04762, 0.9524, 0.04762, 1.0, 0.0, 1.0, 0.1429, 0.9524, 0.1905, 0.9524, 0.1905, 1.0, 0.1429, 1.0, 0.1905, 0.9524, 0.2381, 0.9524, 0.2381, 1.0, 0.1905, 1.0, 0.2381, 0.9524, 0.2857, 0.9524, 0.2857, 1.0, 0.2381, 1.0, 0.2857, 0.9524, 0.3333, 0.9524, 0.3333, 1.0, 0.2857, 1.0, 0.3333, 0.9524, 0.381, 0.9524, 0.381, 1.0, 0.3333, 1.0, 0.381, 0.9524, 0.4286, 0.9524, 0.4286, 1.0, 0.381, 1.0, 0.4286, 0.9524, 0.4762, 0.9524, 0.4762, 1.0, 0.4286, 1.0, 0.5714, 0.9524, 0.619, 0.9524, 0.619, 1.0, 0.5714, 1.0, 0.7143, 0.9524, 0.7619, 0.9524, 0.7619, 1.0, 0.7143, 1.0, 0.7619, 0.9524, 0.8095, 0.9524, 0.8095, 1.0, 0.7619, 1.0, 0.8095, 0.9524, 0.8571, 0.9524, 0.8571, 1.0, 0.8095, 1.0, 0.0, 0.0, 0.04762, 0.0, 0.04762, 0.04762, 0.0, 0.04762, 0.0, 0.04762, 0.04762, 0.04762, 0.04762, 0.09524, 0.0, 0.09524, 0.0, 0.09524, 0.04762, 0.09524, 0.04762, 0.1429, 0.0, 0.1429, 0.0, 0.1429, 0.04762, 0.1429, 0.04762, 0.1905, 0.0, 0.1905, 0.0, 0.1905, 0.04762, 0.1905, 0.04762, 0.2381, 0.0, 0.2381, 0.0, 0.4762, 0.04762, 0.4762, 0.04762, 0.5238, 0.0, 0.5238, 0.0, 0.5238, 0.04762, 0.5238, 0.04762, 0.5714, 0.0, 0.5714, 0.0, 0.7619, 0.04762, 0.7619, 0.04762, 0.8095, 0.0, 0.8095, 0.04762, 0.0, 0.09524, 0.0, 0.09524, 0.04762, 0.04762, 0.04762, 0.04762, 0.04762, 0.09524, 0.04762, 0.09524, 0.09524, 0.04762, 0.09524, 0.04762, 0.09524, 0.09524, 0.09524, 0.09524, 0.1429, 0.04762, 0.1429, 0.04762, 0.1429, 0.09524, 0.1429, 0.09524, 0.1905, 0.04762, 0.1905, 0.04762, 0.1905, 0.09524, 0.1905, 0.09524, 0.2381, 0.04762, 0.2381, 0.04762, 0.4762, 0.09524, 0.4762, 0.09524, 0.5238, 0.04762, 0.5238, 0.04762, 0.6667, 0.09524, 0.6667, 0.09524, 0.7143, 0.04762, 0.7143, 0.09524, 0.09524, 0.1429, 0.09524, 0.1429, 0.1429, 0.09524, 0.1429, 0.09524, 0.6667, 0.1429, 0.6667, 0.1429, 0.7143, 0.09524, 0.7143, 0.1429, 0.09524, 0.1905, 0.09524, 0.1905, 0.1429, 0.1429, 0.1429, 0.1429, 0.5714, 0.1905, 0.5714, 0.1905, 0.619, 0.1429, 0.619, 0.1429, 0.619, 0.1905, 0.619, 0.1905, 0.6667, 0.1429, 0.6667, 0.1429, 0.7619, 0.1905, 0.7619, 0.1905, 0.8095, 0.1429, 0.8095, 0.1429, 0.8095, 0.1905, 0.8095, 0.1905, 0.8571, 0.1429, 0.8571, 0.1429, 0.8571, 0.1905, 0.8571, 0.1905, 0.9048, 0.1429, 0.9048, 0.1429, 0.9048, 0.1905, 0.9048, 0.1905, 0.9524, 0.1429, 0.9524, 0.1905, 0.0, 0.2381, 0.0, 0.2381, 0.04762, 0.1905, 0.04762, 0.1905, 0.04762, 0.2381, 0.04762, 0.2381, 0.09524, 0.1905, 0.09524, 0.1905, 0.09524, 0.2381, 0.09524, 0.2381, 0.1429, 0.1905, 0.1429, 0.1905, 0.1429, 0.2381, 0.1429, 0.2381, 0.1905, 0.1905, 0.1905, 0.1905, 0.4762, 0.2381, 0.4762, 0.2381, 0.5238, 0.1905, 0.5238, 0.1905, 0.5238, 0.2381, 0.5238, 0.2381, 0.5714, 0.1905, 0.5714, 0.1905, 0.5714, 0.2381, 0.5714, 0.2381, 0.619, 0.1905, 0.619, 0.1905, 0.619, 0.2381, 0.619, 0.2381, 0.6667, 0.1905, 0.6667, 0.1905, 0.7619, 0.2381, 0.7619, 0.2381, 0.8095, 0.1905, 0.8095, 0.1905, 0.8095, 0.2381, 0.8095, 0.2381, 0.8571, 0.1905, 0.8571, 0.1905, 0.8571, 0.2381, 0.8571, 0.2381, 0.9048, 0.1905, 0.9048, 0.1905, 0.9048, 0.2381, 0.9048, 0.2381, 0.9524, 0.1905, 0.9524, 0.2381, 0.0, 0.2857, 0.0, 0.2857, 0.04762, 0.2381, 0.04762, 0.2381, 0.04762, 0.2857, 0.04762, 0.2857, 0.09524, 0.2381, 0.09524, 0.2381, 0.09524, 0.2857, 0.09524, 0.2857, 0.1429, 0.2381, 0.1429, 0.2381, 0.2381, 0.2857, 0.2381, 0.2857, 0.2857, 0.2381, 0.2857, 0.2381, 0.2857, 0.2857, 0.2857, 0.2857, 0.3333, 0.2381, 0.3333, 0.2381, 0.3333, 0.2857, 0.3333, 0.2857, 0.381, 0.2381, 0.381, 0.2381, 0.4762, 0.2857, 0.4762, 0.2857, 0.5238, 0.2381, 0.5238, 0.2381, 0.5238, 0.2857, 0.5238, 0.2857, 0.5714, 0.2381, 0.5714, 0.2381, 0.5714, 0.2857, 0.5714, 0.2857, 0.619, 0.2381, 0.619, 0.2381, 0.619, 0.2857, 0.619, 0.2857, 0.6667, 0.2381, 0.6667, 0.2381, 0.6667, 0.2857, 0.6667, 0.2857, 0.7143, 0.2381, 0.7143, 0.2381, 0.7143, 0.2857, 0.7143, 0.2857, 0.7619, 0.2381, 0.7619, 0.2381, 0.7619, 0.2857, 0.7619, 0.2857, 0.8095, 0.2381, 0.8095, 0.2381, 0.8095, 0.2857, 0.8095, 0.2857, 0.8571, 0.2381, 0.8571, 0.2381, 0.8571, 0.2857, 0.8571, 0.2857, 0.9048, 0.2381, 0.9048, 0.2381, 0.9048, 0.2857, 0.9048, 0.2857, 0.9524, 0.2381, 0.9524, 0.2857, 0.0, 0.3333, 0.0, 0.3333, 0.04762, 0.2857, 0.04762, 0.2857, 0.04762, 0.3333, 0.04762, 0.3333, 0.09524, 0.2857, 0.09524, 0.2857, 0.09524, 0.3333, 0.09524, 0.3333, 0.1429, 0.2857, 0.1429, 0.2857, 0.2381, 0.3333, 0.2381, 0.3333, 0.2857, 0.2857, 0.2857, 0.2857, 0.2857, 0.3333, 0.2857, 0.3333, 0.3333, 0.2857, 0.3333, 0.2857, 0.3333, 0.3333, 0.3333, 0.3333, 0.381, 0.2857, 0.381, 0.2857, 0.381, 0.3333, 0.381, 0.3333, 0.4286, 0.2857, 0.4286, 0.2857, 0.4286, 0.3333, 0.4286, 0.3333, 0.4762, 0.2857, 0.4762, 0.2857, 0.4762, 0.3333, 0.4762, 0.3333, 0.5238, 0.2857, 0.5238, 0.2857, 0.5238, 0.3333, 0.5238, 0.3333, 0.5714, 0.2857, 0.5714, 0.2857, 0.5714, 0.3333, 0.5714, 0.3333, 0.619, 0.2857, 0.619, 0.2857, 0.619, 0.3333, 0.619, 0.3333, 0.6667, 0.2857, 0.6667, 0.2857, 0.6667, 0.3333, 0.6667, 0.3333, 0.7143, 0.2857, 0.7143, 0.2857, 0.7143, 0.3333, 0.7143, 0.3333, 0.7619, 0.2857, 0.7619, 0.2857, 0.7619, 0.3333, 0.7619, 0.3333, 0.8095, 0.2857, 0.8095, 0.2857, 0.8095, 0.3333, 0.8095, 0.3333, 0.8571, 0.2857, 0.8571, 0.2857, 0.8571, 0.3333, 0.8571, 0.3333, 0.9048, 0.2857, 0.9048, 0.2857, 0.9048, 0.3333, 0.9048, 0.3333, 0.9524, 0.2857, 0.9524, 0.3333, 0.0, 0.381, 0.0, 0.381, 0.04762, 0.3333, 0.04762, 0.3333, 0.04762, 0.381, 0.04762, 0.381, 0.09524, 0.3333, 0.09524, 0.3333, 0.09524, 0.381, 0.09524, 0.381, 0.1429, 0.3333, 0.1429, 0.3333, 0.2381, 0.381, 0.2381, 0.381, 0.2857, 0.3333, 0.2857, 0.3333, 0.2857, 0.381, 0.2857, 0.381, 0.3333, 0.3333, 0.3333, 0.3333, 0.3333, 0.381, 0.3333, 0.381, 0.381, 0.3333, 0.381, 0.3333, 0.381, 0.381, 0.381, 0.381, 0.4286, 0.3333, 0.4286, 0.3333, 0.4286, 0.381, 0.4286, 0.381, 0.4762, 0.3333, 0.4762, 0.3333, 0.4762, 0.381, 0.4762, 0.381, 0.5238, 0.3333, 0.5238, 0.3333, 0.5238, 0.381, 0.5238, 0.381, 0.5714, 0.3333, 0.5714, 0.3333, 0.5714, 0.381, 0.5714, 0.381, 0.619, 0.3333, 0.619, 0.3333, 0.619, 0.381, 0.619, 0.381, 0.6667, 0.3333, 0.6667, 0.3333, 0.6667, 0.381, 0.6667, 0.381, 0.7143, 0.3333, 0.7143, 0.3333, 0.7143, 0.381, 0.7143, 0.381, 0.7619, 0.3333, 0.7619, 0.3333, 0.7619, 0.381, 0.7619, 0.381, 0.8095, 0.3333, 0.8095, 0.3333, 0.8095, 0.381, 0.8095, 0.381, 0.8571, 0.3333, 0.8571, 0.3333, 0.8571, 0.381, 0.8571, 0.381, 0.9048, 0.3333, 0.9048, 0.3333, 0.9048, 0.381, 0.9048, 0.381, 0.9524, 0.3333, 0.9524, 0.381, 0.0, 0.4286, 0.0, 0.4286, 0.04762, 0.381, 0.04762, 0.381, 0.04762, 0.4286, 0.04762, 0.4286, 0.09524, 0.381, 0.09524, 0.381, 0.09524, 0.4286, 0.09524, 0.4286, 0.1429, 0.381, 0.1429, 0.381, 0.1429, 0.4286, 0.1429, 0.4286, 0.1905, 0.381, 0.1905, 0.381, 0.1905, 0.4286, 0.1905, 0.4286, 0.2381, 0.381, 0.2381, 0.381, 0.2381, 0.4286, 0.2381, 0.4286, 0.2857, 0.381, 0.2857, 0.381, 0.2857, 0.4286, 0.2857, 0.4286, 0.3333, 0.381, 0.3333, 0.381, 0.3333, 0.4286, 0.3333, 0.4286, 0.381, 0.381, 0.381, 0.381, 0.381, 0.4286, 0.381, 0.4286, 0.4286, 0.381, 0.4286, 0.381, 0.4286, 0.4286, 0.4286, 0.4286, 0.4762, 0.381, 0.4762, 0.381, 0.4762, 0.4286, 0.4762, 0.4286, 0.5238, 0.381, 0.5238, 0.381, 0.5238, 0.4286, 0.5238, 0.4286, 0.5714, 0.381, 0.5714, 0.381, 0.5714, 0.4286, 0.5714, 0.4286, 0.619, 0.381, 0.619, 0.381, 0.619, 0.4286, 0.619, 0.4286, 0.6667, 0.381, 0.6667, 0.381, 0.6667, 0.4286, 0.6667, 0.4286, 0.7143, 0.381, 0.7143, 0.381, 0.7143, 0.4286, 0.7143, 0.4286, 0.7619, 0.381, 0.7619, 0.381, 0.7619, 0.4286, 0.7619, 0.4286, 0.8095, 0.381, 0.8095, 0.381, 0.8095, 0.4286, 0.8095, 0.4286, 0.8571, 0.381, 0.8571, 0.381, 0.8571, 0.4286, 0.8571, 0.4286, 0.9048, 0.381, 0.9048, 0.381, 0.9048, 0.4286, 0.9048, 0.4286, 0.9524, 0.381, 0.9524, 0.4286, 0.0, 0.4762, 0.0, 0.4762, 0.04762, 0.4286, 0.04762, 0.4286, 0.04762, 0.4762, 0.04762, 0.4762, 0.09524, 0.4286, 0.09524, 0.4286, 0.09524, 0.4762, 0.09524, 0.4762, 0.1429, 0.4286, 0.1429, 0.4286, 0.1429, 0.4762, 0.1429, 0.4762, 0.1905, 0.4286, 0.1905, 0.4286, 0.1905, 0.4762, 0.1905, 0.4762, 0.2381, 0.4286, 0.2381, 0.4286, 0.2381, 0.4762, 0.2381, 0.4762, 0.2857, 0.4286, 0.2857, 0.4286, 0.2857, 0.4762, 0.2857, 0.4762, 0.3333, 0.4286, 0.3333, 0.4286, 0.3333, 0.4762, 0.3333, 0.4762, 0.381, 0.4286, 0.381, 0.4286, 0.381, 0.4762, 0.381, 0.4762, 0.4286, 0.4286, 0.4286, 0.4286, 0.4286, 0.4762, 0.4286, 0.4762, 0.4762, 0.4286, 0.4762, 0.4286, 0.4762, 0.4762, 0.4762, 0.4762, 0.5238, 0.4286, 0.5238, 0.4286, 0.5238, 0.4762, 0.5238, 0.4762, 0.5714, 0.4286, 0.5714, 0.4286, 0.5714, 0.4762, 0.5714, 0.4762, 0.619, 0.4286, 0.619, 0.4286, 0.619, 0.4762, 0.619, 0.4762, 0.6667, 0.4286, 0.6667, 0.4286, 0.6667, 0.4762, 0.6667, 0.4762, 0.7143, 0.4286, 0.7143, 0.4286, 0.7143, 0.4762, 0.7143, 0.4762, 0.7619, 0.4286, 0.7619, 0.4286, 0.7619, 0.4762, 0.7619, 0.4762, 0.8095, 0.4286, 0.8095, 0.4286, 0.8095, 0.4762, 0.8095, 0.4762, 0.8571, 0.4286, 0.8571, 0.4286, 0.8571, 0.4762, 0.8571, 0.4762, 0.9048, 0.4286, 0.9048, 0.4286, 0.9048, 0.4762, 0.9048, 0.4762, 0.9524, 0.4286, 0.9524, 0.4762, 0.0, 0.5238, 0.0, 0.5238, 0.04762, 0.4762, 0.04762, 0.4762, 0.04762, 0.5238, 0.04762, 0.5238, 0.09524, 0.4762, 0.09524, 0.4762, 0.09524, 0.5238, 0.09524, 0.5238, 0.1429, 0.4762, 0.1429, 0.4762, 0.1429, 0.5238, 0.1429, 0.5238, 0.1905, 0.4762, 0.1905, 0.4762, 0.1905, 0.5238, 0.1905, 0.5238, 0.2381, 0.4762, 0.2381, 0.4762, 0.2381, 0.5238, 0.2381, 0.5238, 0.2857, 0.4762, 0.2857, 0.4762, 0.2857, 0.5238, 0.2857, 0.5238, 0.3333, 0.4762, 0.3333, 0.4762, 0.3333, 0.5238, 0.3333, 0.5238, 0.381, 0.4762, 0.381, 0.4762, 0.381, 0.5238, 0.381, 0.5238, 0.4286, 0.4762, 0.4286, 0.4762, 0.4286, 0.5238, 0.4286, 0.5238, 0.4762, 0.4762, 0.4762, 0.4762, 0.4762, 0.5238, 0.4762, 0.5238, 0.5238, 0.4762, 0.5238, 0.4762, 0.5238, 0.5238, 0.5238, 0.5238, 0.5714, 0.4762, 0.5714, 0.4762, 0.5714, 0.5238, 0.5714, 0.5238, 0.619, 0.4762, 0.619, 0.4762, 0.619, 0.5238, 0.619, 0.5238, 0.6667, 0.4762, 0.6667, 0.4762, 0.6667, 0.5238, 0.6667, 0.5238, 0.7143, 0.4762, 0.7143, 0.4762, 0.7143, 0.5238, 0.7143, 0.5238, 0.7619, 0.4762, 0.7619, 0.4762, 0.7619, 0.5238, 0.7619, 0.5238, 0.8095, 0.4762, 0.8095, 0.4762, 0.8095, 0.5238, 0.8095, 0.5238, 0.8571, 0.4762, 0.8571, 0.4762, 0.8571, 0.5238, 0.8571, 0.5238, 0.9048, 0.4762, 0.9048, 0.4762, 0.9048, 0.5238, 0.9048, 0.5238, 0.9524, 0.4762, 0.9524, 0.5238, 0.0, 0.5714, 0.0, 0.5714, 0.04762, 0.5238, 0.04762, 0.5238, 0.04762, 0.5714, 0.04762, 0.5714, 0.09524, 0.5238, 0.09524, 0.5238, 0.09524, 0.5714, 0.09524, 0.5714, 0.1429, 0.5238, 0.1429, 0.5238, 0.2381, 0.5714, 0.2381, 0.5714, 0.2857, 0.5238, 0.2857, 0.5238, 0.2857, 0.5714, 0.2857, 0.5714, 0.3333, 0.5238, 0.3333, 0.5238, 0.3333, 0.5714, 0.3333, 0.5714, 0.381, 0.5238, 0.381, 0.5238, 0.381, 0.5714, 0.381, 0.5714, 0.4286, 0.5238, 0.4286, 0.5238, 0.4286, 0.5714, 0.4286, 0.5714, 0.4762, 0.5238, 0.4762, 0.5238, 0.4762, 0.5714, 0.4762, 0.5714, 0.5238, 0.5238, 0.5238, 0.5238, 0.5238, 0.5714, 0.5238, 0.5714, 0.5714, 0.5238, 0.5714, 0.5238, 0.5714, 0.5714, 0.5714, 0.5714, 0.619, 0.5238, 0.619, 0.5238, 0.619, 0.5714, 0.619, 0.5714, 0.6667, 0.5238, 0.6667, 0.5238, 0.6667, 0.5714, 0.6667, 0.5714, 0.7143, 0.5238, 0.7143, 0.5238, 0.7143, 0.5714, 0.7143, 0.5714, 0.7619, 0.5238, 0.7619, 0.5238, 0.8571, 0.5714, 0.8571, 0.5714, 0.9048, 0.5238, 0.9048, 0.5238, 0.9048, 0.5714, 0.9048, 0.5714, 0.9524, 0.5238, 0.9524, 0.5714, 0.0, 0.619, 0.0, 0.619, 0.04762, 0.5714, 0.04762, 0.5714, 0.04762, 0.619, 0.04762, 0.619, 0.09524, 0.5714, 0.09524, 0.5714, 0.09524, 0.619, 0.09524, 0.619, 0.1429, 0.5714, 0.1429, 0.5714, 0.2381, 0.619, 0.2381, 0.619, 0.2857, 0.5714, 0.2857, 0.5714, 0.381, 0.619, 0.381, 0.619, 0.4286, 0.5714, 0.4286, 0.5714, 0.4286, 0.619, 0.4286, 0.619, 0.4762, 0.5714, 0.4762, 0.5714, 0.4762, 0.619, 0.4762, 0.619, 0.5238, 0.5714, 0.5238, 0.5714, 0.5238, 0.619, 0.5238, 0.619, 0.5714, 0.5714, 0.5714, 0.5714, 0.5714, 0.619, 0.5714, 0.619, 0.619, 0.5714, 0.619, 0.5714, 0.619, 0.619, 0.619, 0.619, 0.6667, 0.5714, 0.6667, 0.5714, 0.6667, 0.619, 0.6667, 0.619, 0.7143, 0.5714, 0.7143, 0.5714, 0.7143, 0.619, 0.7143, 0.619, 0.7619, 0.5714, 0.7619, 0.5714, 0.8571, 0.619, 0.8571, 0.619, 0.9048, 0.5714, 0.9048, 0.5714, 0.9048, 0.619, 0.9048, 0.619, 0.9524, 0.5714, 0.9524, 0.619, 0.0, 0.6667, 0.0, 0.6667, 0.04762, 0.619, 0.04762, 0.619, 0.04762, 0.6667, 0.04762, 0.6667, 0.09524, 0.619, 0.09524, 0.619, 0.09524, 0.6667, 0.09524, 0.6667, 0.1429, 0.619, 0.1429, 0.619, 0.1429, 0.6667, 0.1429, 0.6667, 0.1905, 0.619, 0.1905, 0.619, 0.1905, 0.6667, 0.1905, 0.6667, 0.2381, 0.619, 0.2381, 0.619, 0.2381, 0.6667, 0.2381, 0.6667, 0.2857, 0.619, 0.2857, 0.619, 0.381, 0.6667, 0.381, 0.6667, 0.4286, 0.619, 0.4286, 0.619, 0.4286, 0.6667, 0.4286, 0.6667, 0.4762, 0.619, 0.4762, 0.619, 0.4762, 0.6667, 0.4762, 0.6667, 0.5238, 0.619, 0.5238, 0.619, 0.5238, 0.6667, 0.5238, 0.6667, 0.5714, 0.619, 0.5714, 0.619, 0.5714, 0.6667, 0.5714, 0.6667, 0.619, 0.619, 0.619, 0.619, 0.619, 0.6667, 0.619, 0.6667, 0.6667, 0.619, 0.6667, 0.619, 0.6667, 0.6667, 0.6667, 0.6667, 0.7143, 0.619, 0.7143, 0.619, 0.7143, 0.6667, 0.7143, 0.6667, 0.7619, 0.619, 0.7619, 0.619, 0.7619, 0.6667, 0.7619, 0.6667, 0.8095, 0.619, 0.8095, 0.6667, 0.0, 0.7143, 0.0, 0.7143, 0.04762, 0.6667, 0.04762, 0.6667, 0.04762, 0.7143, 0.04762, 0.7143, 0.09524, 0.6667, 0.09524, 0.6667, 0.09524, 0.7143, 0.09524, 0.7143, 0.1429, 0.6667, 0.1429, 0.6667, 0.2381, 0.7143, 0.2381, 0.7143, 0.2857, 0.6667, 0.2857, 0.6667, 0.2857, 0.7143, 0.2857, 0.7143, 0.3333, 0.6667, 0.3333, 0.6667, 0.3333, 0.7143, 0.3333, 0.7143, 0.381, 0.6667, 0.381, 0.6667, 0.381, 0.7143, 0.381, 0.7143, 0.4286, 0.6667, 0.4286, 0.6667, 0.4286, 0.7143, 0.4286, 0.7143, 0.4762, 0.6667, 0.4762, 0.6667, 0.4762, 0.7143, 0.4762, 0.7143, 0.5238, 0.6667, 0.5238, 0.6667, 0.5238, 0.7143, 0.5238, 0.7143, 0.5714, 0.6667, 0.5714, 0.6667, 0.5714, 0.7143, 0.5714, 0.7143, 0.619, 0.6667, 0.619, 0.6667, 0.619, 0.7143, 0.619, 0.7143, 0.6667, 0.6667, 0.6667, 0.6667, 0.6667, 0.7143, 0.6667, 0.7143, 0.7143, 0.6667, 0.7143, 0.6667, 0.7143, 0.7143, 0.7143, 0.7143, 0.7619, 0.6667, 0.7619, 0.6667, 0.7619, 0.7143, 0.7619, 0.7143, 0.8095, 0.6667, 0.8095, 0.7143, 0.0, 0.7619, 0.0, 0.7619, 0.04762, 0.7143, 0.04762, 0.7143, 0.04762, 0.7619, 0.04762, 0.7619, 0.09524, 0.7143, 0.09524, 0.7143, 0.09524, 0.7619, 0.09524, 0.7619, 0.1429, 0.7143, 0.1429, 0.7143, 0.2381, 0.7619, 0.2381, 0.7619, 0.2857, 0.7143, 0.2857, 0.7143, 0.2857, 0.7619, 0.2857, 0.7619, 0.3333, 0.7143, 0.3333, 0.7143, 0.3333, 0.7619, 0.3333, 0.7619, 0.381, 0.7143, 0.381, 0.7143, 0.381, 0.7619, 0.381, 0.7619, 0.4286, 0.7143, 0.4286, 0.7143, 0.619, 0.7619, 0.619, 0.7619, 0.6667, 0.7143, 0.6667, 0.7143, 0.6667, 0.7619, 0.6667, 0.7619, 0.7143, 0.7143, 0.7143, 0.7143, 0.7143, 0.7619, 0.7143, 0.7619, 0.7619, 0.7143, 0.7619, 0.7143, 0.7619, 0.7619, 0.7619, 0.7619, 0.8095, 0.7143, 0.8095, 0.7143, 0.8095, 0.7619, 0.8095, 0.7619, 0.8571, 0.7143, 0.8571, 0.7143, 0.8571, 0.7619, 0.8571, 0.7619, 0.9048, 0.7143, 0.9048, 0.7143, 0.9048, 0.7619, 0.9048, 0.7619, 0.9524, 0.7143, 0.9524, 0.7619, 0.0, 0.8095, 0.0, 0.8095, 0.04762, 0.7619, 0.04762, 0.7619, 0.04762, 0.8095, 0.04762, 0.8095, 0.09524, 0.7619, 0.09524, 0.7619, 0.09524, 0.8095, 0.09524, 0.8095, 0.1429, 0.7619, 0.1429, 0.7619, 0.1429, 0.8095, 0.1429, 0.8095, 0.1905, 0.7619, 0.1905, 0.7619, 0.1905, 0.8095, 0.1905, 0.8095, 0.2381, 0.7619, 0.2381, 0.7619, 0.2381, 0.8095, 0.2381, 0.8095, 0.2857, 0.7619, 0.2857, 0.7619, 0.381, 0.8095, 0.381, 0.8095, 0.4286, 0.7619, 0.4286, 0.7619, 0.619, 0.8095, 0.619, 0.8095, 0.6667, 0.7619, 0.6667, 0.7619, 0.6667, 0.8095, 0.6667, 0.8095, 0.7143, 0.7619, 0.7143, 0.7619, 0.8095, 0.8095, 0.8095, 0.8095, 0.8571, 0.7619, 0.8571, 0.7619, 0.8571, 0.8095, 0.8571, 0.8095, 0.9048, 0.7619, 0.9048, 0.7619, 0.9048, 0.8095, 0.9048, 0.8095, 0.9524, 0.7619, 0.9524, 0.8095, 0.2381, 0.8571, 0.2381, 0.8571, 0.2857, 0.8095, 0.2857, 0.9524, 0.0, 1.0, 0.0, 1.0, 0.04762, 0.9524, 0.04762, 0.9524, 0.2381, 1.0, 0.2381, 1.0, 0.2857, 0.9524, 0.2857, 0.9524, 0.4762, 1.0, 0.4762, 1.0, 0.5238, 0.9524, 0.5238, 0.9524, 0.5238, 1.0, 0.5238, 1.0, 0.5714, 0.9524, 0.5714, 0.9524, 0.5714, 1.0, 0.5714, 1.0, 0.619, 0.9524, 0.619])
me_plane.materials.append(mat_material)
me_plane.use_remesh_preserve_volume = False
me_plane.use_remesh_preserve_attributes = False
me_plane.use_mirror_vertex_groups = False
me_plane.update()

# ---- objects
ob_sm_flat = bpy.data.objects.new('SM_Flat', me_plane)
ob_point = bpy.data.objects.new('Point', light_point)
ob_camera = bpy.data.objects.new('Camera', cam_camera)

# ---- transforms, parenting, visibility, modifiers, constraints
ob_sm_flat.location = (0.0, 0.0, 0.0)
ob_sm_flat.lineart.crease_threshold = 0.0
_m = ob_sm_flat.modifiers.new('Triangulate', 'TRIANGULATE')
_m.quad_method = 'BEAUTY'
_m = ob_sm_flat.modifiers.new('Solidify', 'SOLIDIFY')
_m.thickness = 0.5
_m.use_quality_normals = True
_m.nonmanifold_thickness_mode = 'FIXED'
_m.nonmanifold_merge_threshold = 0.0003
ob_point.location = (0.0, 0.0, 24.04)
ob_point.lineart.crease_threshold = 0.0
ob_camera.location = (0.0, -50.0, 10.0)
ob_camera.rotation_euler = (1.571, -0.0, 0.0)
ob_camera.scale = (1.0, 1.0, 1.0)
ob_camera.lineart.crease_threshold = 0.0

# ---- collection membership
col_collection.objects.link(ob_sm_flat)
col_collection.objects.link(ob_point)
col_collection.objects.link(ob_camera)

# ---- scene / render settings (as saved in the file)
scene.camera = ob_camera
scene.frame_start = 1; scene.frame_end = 250; scene.frame_set(1)
scene.render.engine = 'BLENDER_EEVEE_NEXT'
scene.cycles.use_denoising = False
scene.cycles.samples = 128
scene.cycles.sampling_pattern = 'TABULATED_SOBOL'
scene.cycles.use_adaptive_sampling = False
scene.cycles.use_light_tree = False
scene.eevee.use_gtao = True
scene.view_settings.view_transform = 'Filmic'
bpy.context.view_layer.update()
